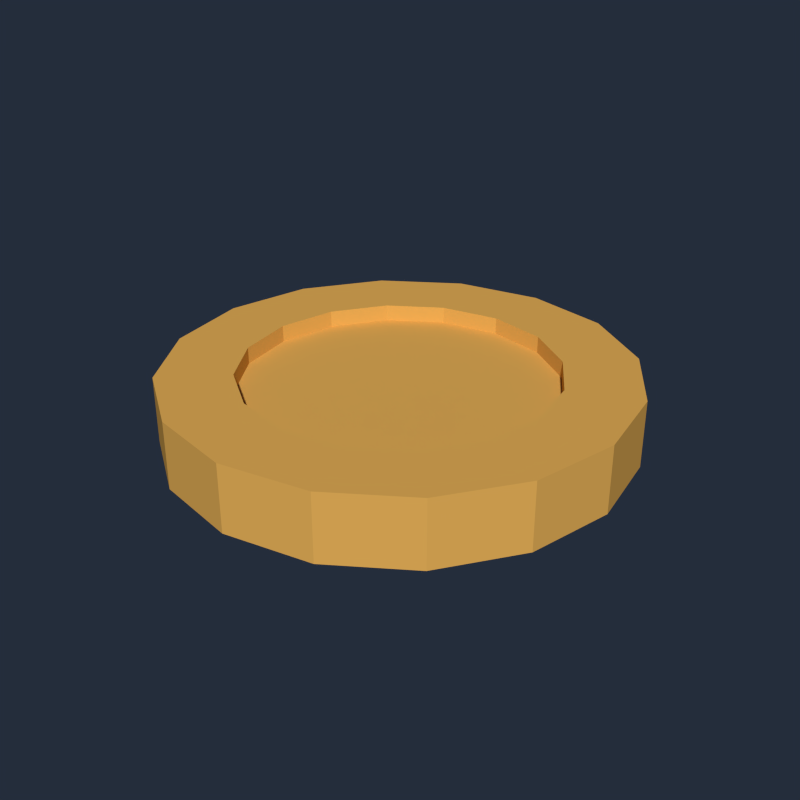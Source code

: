 # Source: coin1.blend  (saved by Blender 3.2.14; exported with 4.5.12 LTS)
import bpy
from mathutils import Matrix  # noqa: F401  (used for matrix-valued properties, if any)

bpy.ops.wm.read_factory_settings(use_empty=True)
scene = bpy.context.scene
scene.name = 'Scene'

# ---- collections
col_collection_1 = bpy.data.collections.new('Collection 1'); scene.collection.children.link(col_collection_1)

# ---- materials (node trees are filled in below, after node groups)
mat_coin = bpy.data.materials.new('coin')
mat_coin.alpha_threshold = 0.0
mat_coin.use_transparent_shadow = False
mat_coin.diffuse_color = (0.8, 0.4374, 0.09789, 1.0)
mat_coin.roughness = 0.5
mat_coin.specular_intensity = 1.0

# ---- material node trees

# ---- world
world_world = bpy.data.worlds.new('World'); scene.world = world_world
world_world.color = (0.01739, 0.02611, 0.04445)
world_world.use_sun_shadow = False
world_world.sun_shadow_jitter_overblur = 0.0
world_world.cycles.sampling_method = 'MANUAL'
world_world.cycles.sample_map_resolution = 256

# ---- meshes
me_coin = bpy.data.meshes.new('coin')
me_coin.from_pydata([(9.378e-09, 0.1672, 0.03622), (0.06398, 0.1545, 0.03622), (0.1182, 0.1182, 0.03622), (0.1545, 0.06398, 0.03622), (0.1672, -8.826e-09, 0.03622), (0.1545, -0.06398, 0.03622), (0.1182, -0.1182, 0.03622), (0.06398, -0.1545, 0.03622), (3.462e-08, -0.1672, 0.03622), (-0.06398, -0.1545, 0.03622), (-0.1182, -0.1182, 0.03622), (-0.1545, -0.06398, 0.03622), (-0.1672, 4.762e-10, 0.03622), (-0.1545, 0.06398, 0.03622), (-0.1182, 0.1182, 0.03622), (-0.06398, 0.1545, 0.03622), (0.09443, 0.228, 0.03622), (1.82e-09, 0.2467, 0.03622), (0.1745, 0.1745, 0.03622), (0.228, 0.09443, 0.03622), (0.2468, -1.201e-08, 0.03622), (0.228, -0.09443, 0.03622), (0.1745, -0.1745, 0.03622), (0.09443, -0.228, 0.03622), (3.908e-08, -0.2467, 0.03622), (-0.09443, -0.228, 0.03622), (-0.1745, -0.1745, 0.03622), (-0.228, -0.09443, 0.03622), (-0.2467, 1.721e-09, 0.03622), (-0.228, 0.09443, 0.03622), (-0.1745, 0.1745, 0.03622), (-0.09443, 0.228, 0.03622), (0.06398, 0.1545, 0.01799), (9.378e-09, 0.1672, 0.01799), (0.1182, 0.1182, 0.01799), (0.1545, 0.06398, 0.01799), (0.1672, -8.826e-09, 0.01799), (0.1545, -0.06398, 0.01799), (0.1182, -0.1182, 0.01799), (0.06398, -0.1545, 0.01799), (3.462e-08, -0.1672, 0.01799), (-0.06398, -0.1545, 0.01799), (-0.1182, -0.1182, 0.01799), (-0.1545, -0.06398, 0.01799), (-0.1672, 4.762e-10, 0.01799), (-0.1545, 0.06398, 0.01799), (-0.1182, 0.1182, 0.01799), (-0.06398, 0.1545, 0.01799), (2.742e-08, 3.26e-09, 0.01799), (9.378e-09, 0.1672, -0.03622), (0.06398, 0.1545, -0.03622), (0.1182, 0.1182, -0.03622), (0.1545, 0.06398, -0.03622), (0.1672, -8.826e-09, -0.03622), (0.1545, -0.06398, -0.03622), (0.1182, -0.1182, -0.03622), (0.06398, -0.1545, -0.03622), (3.462e-08, -0.1672, -0.03622), (-0.06398, -0.1545, -0.03622), (-0.1182, -0.1182, -0.03622), (-0.1545, -0.06398, -0.03622), (-0.1672, 4.762e-10, -0.03622), (-0.1545, 0.06398, -0.03622), (-0.1182, 0.1182, -0.03622), (-0.06398, 0.1545, -0.03622), (0.09443, 0.228, -0.03622), (1.82e-09, 0.2467, -0.03622), (0.1745, 0.1745, -0.03622), (0.228, 0.09443, -0.03622), (0.2468, -1.201e-08, -0.03622), (0.228, -0.09443, -0.03622), (0.1745, -0.1745, -0.03622), (0.09443, -0.228, -0.03622), (3.908e-08, -0.2467, -0.03622), (-0.09443, -0.228, -0.03622), (-0.1745, -0.1745, -0.03622), (-0.228, -0.09443, -0.03622), (-0.2467, 1.721e-09, -0.03622), (-0.228, 0.09443, -0.03622), (-0.1745, 0.1745, -0.03622), (-0.09443, 0.228, -0.03622), (0.06398, 0.1545, -0.01799), (9.378e-09, 0.1672, -0.01799), (0.1182, 0.1182, -0.01799), (0.1545, 0.06398, -0.01799), (0.1672, -8.826e-09, -0.01799), (0.1545, -0.06398, -0.01799), (0.1182, -0.1182, -0.01799), (0.06398, -0.1545, -0.01799), (3.462e-08, -0.1672, -0.01799), (-0.06398, -0.1545, -0.01799), (-0.1182, -0.1182, -0.01799), (-0.1545, -0.06398, -0.01799), (-0.1672, 4.762e-10, -0.01799), (-0.1545, 0.06398, -0.01799), (-0.1182, 0.1182, -0.01799), (-0.06398, 0.1545, -0.01799), (2.742e-08, 3.26e-09, -0.01799)], [], [(14, 15, 31, 30), (11, 12, 28, 27), (8, 9, 25, 24), (5, 6, 22, 21), (2, 3, 19, 18), (13, 14, 30, 29), (11, 10, 42, 43), (10, 11, 27, 26), (34, 32, 48), (18, 67, 65, 16), (19, 68, 67, 18), (20, 69, 68, 19), (21, 70, 69, 20), (22, 71, 70, 21), (23, 72, 71, 22), (24, 73, 72, 23), (25, 74, 73, 24), (26, 75, 74, 25), (27, 76, 75, 26), (28, 77, 76, 27), (29, 78, 77, 28), (30, 79, 78, 29), (31, 80, 79, 30), (17, 66, 80, 31), (3, 4, 20, 19), (6, 7, 23, 22), (9, 10, 26, 25), (12, 13, 29, 28), (1, 2, 18, 16), (15, 0, 17, 31), (4, 5, 21, 20), (0, 1, 16, 17), (7, 8, 24, 23), (3, 2, 34, 35), (14, 13, 45, 46), (6, 5, 37, 38), (9, 8, 40, 41), (12, 11, 43, 44), (4, 3, 35, 36), (15, 14, 46, 47), (7, 6, 38, 39), (10, 9, 41, 42), (2, 1, 32, 34), (13, 12, 44, 45), (5, 4, 36, 37), (0, 15, 47, 33), (1, 0, 33, 32), (8, 7, 39, 40), (47, 46, 48), (36, 35, 48), (38, 37, 48), (40, 39, 48), (42, 41, 48), (44, 43, 48), (32, 33, 48), (46, 45, 48), (35, 34, 48), (33, 47, 48), (37, 36, 48), (39, 38, 48), (41, 40, 48), (43, 42, 48), (45, 44, 48), (63, 79, 80, 64), (60, 76, 77, 61), (57, 73, 74, 58), (54, 70, 71, 55), (51, 67, 68, 52), (62, 78, 79, 63), (60, 92, 91, 59), (59, 75, 76, 60), (83, 97, 81), (52, 68, 69, 53), (55, 71, 72, 56), (58, 74, 75, 59), (61, 77, 78, 62), (50, 65, 67, 51), (64, 80, 66, 49), (53, 69, 70, 54), (49, 66, 65, 50), (56, 72, 73, 57), (52, 84, 83, 51), (63, 95, 94, 62), (55, 87, 86, 54), (58, 90, 89, 57), (61, 93, 92, 60), (53, 85, 84, 52), (64, 96, 95, 63), (56, 88, 87, 55), (59, 91, 90, 58), (51, 83, 81, 50), (62, 94, 93, 61), (54, 86, 85, 53), (49, 82, 96, 64), (50, 81, 82, 49), (57, 89, 88, 56), (96, 97, 95), (85, 97, 84), (87, 97, 86), (89, 97, 88), (91, 97, 90), (93, 97, 92), (81, 97, 82), (95, 97, 94), (84, 97, 83), (82, 97, 96), (86, 97, 85), (88, 97, 87), (90, 97, 89), (92, 97, 91), (94, 97, 93), (16, 65, 66, 17)])
me_coin.materials.append(mat_coin)
me_coin.use_remesh_preserve_volume = False
me_coin.use_remesh_preserve_attributes = False
me_coin.use_mirror_vertex_groups = False
me_coin.update()

# ---- objects
ob_coin = bpy.data.objects.new('coin', me_coin)

# ---- transforms, parenting, visibility, modifiers, constraints
ob_coin.location = (0.0, 0.0, 0.0)
ob_coin.lineart.crease_threshold = 0.0

# ---- collection membership
col_collection_1.objects.link(ob_coin)

# ---- scene / render settings (as saved in the file)
scene.frame_start = 1; scene.frame_end = 250; scene.frame_set(1)
scene.render.engine = 'BLENDER_EEVEE_NEXT'
scene.render.resolution_x = 2000
scene.render.resolution_y = 2000
scene.render.dither_intensity = 0.0
scene.cycles.use_denoising = False
scene.cycles.samples = 10
scene.cycles.sampling_pattern = 'TABULATED_SOBOL'
scene.cycles.light_sampling_threshold = 0.0
scene.cycles.use_adaptive_sampling = False
scene.cycles.use_light_tree = False
scene.cycles.blur_glossy = 0.0
scene.cycles.pixel_filter_type = 'GAUSSIAN'
scene.cycles.sample_clamp_indirect = 0.0
scene.view_settings.view_transform = 'Standard'
bpy.context.view_layer.update()

# ---- added for rendering (the .blend has no active camera and no usable light): camera, sun
cam_auto = bpy.data.cameras.new('AutoCamera')
cam_auto.lens = 50.0
cam_auto.sensor_width = 36.0
cam_auto.clip_end = 1000.0
ob_auto_camera = bpy.data.objects.new('AutoCamera', cam_auto)
scene.collection.objects.link(ob_auto_camera)
ob_auto_camera.location = (0.649197, -0.779036, 0.519358)
ob_auto_camera.rotation_euler = (1.09748, -7.21219e-08, 0.694738)
scene.camera = ob_auto_camera
light_auto_sun = bpy.data.lights.new('AutoSun', 'SUN')
light_auto_sun.energy = 3.0
light_auto_sun.angle = 0.0523599
ob_auto_sun = bpy.data.objects.new('AutoSun', light_auto_sun)
scene.collection.objects.link(ob_auto_sun)
ob_auto_sun.rotation_euler = (0.872665, 0.174533, 0.523599)
bpy.context.view_layer.update()
